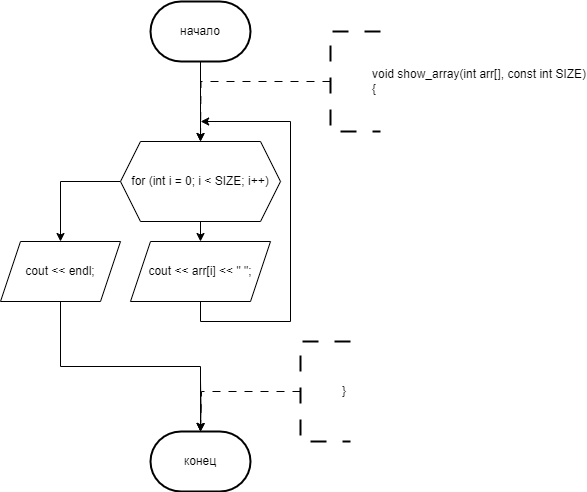

The diagram above was exported from draw.io. Its source (the exported page's mxGraphModel, read from the mxfile embedded in the PNG):
<mxGraphModel dx="673" dy="763" grid="1" gridSize="10" guides="1" tooltips="1" connect="1" arrows="1" fold="1" page="1" pageScale="1" pageWidth="827" pageHeight="1169" math="0" shadow="0">
  <root>
    <mxCell id="0" />
    <mxCell id="1" parent="0" />
    <mxCell id="NoTfI0mhbps9817KM9Cf-117" style="edgeStyle=orthogonalEdgeStyle;rounded=0;orthogonalLoop=1;jettySize=auto;html=1;exitX=0.5;exitY=1;exitDx=0;exitDy=0;exitPerimeter=0;entryX=0.5;entryY=0;entryDx=0;entryDy=0;" parent="1" source="NoTfI0mhbps9817KM9Cf-113" edge="1">
      <mxGeometry relative="1" as="geometry">
        <mxPoint x="360" y="180" as="targetPoint" />
      </mxGeometry>
    </mxCell>
    <mxCell id="NoTfI0mhbps9817KM9Cf-113" value="начало" style="strokeWidth=2;html=1;shape=mxgraph.flowchart.terminator;whiteSpace=wrap;" parent="1" vertex="1">
      <mxGeometry x="310" y="40" width="100" height="60" as="geometry" />
    </mxCell>
    <mxCell id="NoTfI0mhbps9817KM9Cf-123" style="edgeStyle=orthogonalEdgeStyle;rounded=0;orthogonalLoop=1;jettySize=auto;html=1;exitX=0;exitY=0.5;exitDx=0;exitDy=0;exitPerimeter=0;dashed=1;dashPattern=8 8;entryX=0.5;entryY=0;entryDx=0;entryDy=0;" parent="1" source="NoTfI0mhbps9817KM9Cf-122" edge="1">
      <mxGeometry relative="1" as="geometry">
        <mxPoint x="360" y="180" as="targetPoint" />
      </mxGeometry>
    </mxCell>
    <mxCell id="NoTfI0mhbps9817KM9Cf-122" value="&lt;blockquote style=&quot;margin: 0 0 0 40px; border: none; padding: 0px;&quot;&gt;&lt;div&gt;void show_array(int arr[], const int SIZE)&lt;/div&gt;&lt;div&gt;{&lt;/div&gt;&lt;/blockquote&gt;" style="strokeWidth=2;html=1;shape=mxgraph.flowchart.annotation_1;align=left;pointerEvents=1;dashed=1;dashPattern=8 8;" parent="1" vertex="1">
      <mxGeometry x="490" y="70" width="50" height="100" as="geometry" />
    </mxCell>
    <mxCell id="NoTfI0mhbps9817KM9Cf-270" value="конец" style="strokeWidth=2;html=1;shape=mxgraph.flowchart.terminator;whiteSpace=wrap;" parent="1" vertex="1">
      <mxGeometry x="310" y="470" width="100" height="60" as="geometry" />
    </mxCell>
    <mxCell id="NoTfI0mhbps9817KM9Cf-271" style="edgeStyle=orthogonalEdgeStyle;rounded=0;orthogonalLoop=1;jettySize=auto;html=1;exitX=0.5;exitY=1;exitDx=0;exitDy=0;entryX=0.5;entryY=0;entryDx=0;entryDy=0;entryPerimeter=0;" parent="1" target="NoTfI0mhbps9817KM9Cf-270" edge="1">
      <mxGeometry relative="1" as="geometry">
        <mxPoint x="360" y="420" as="sourcePoint" />
      </mxGeometry>
    </mxCell>
    <mxCell id="NoTfI0mhbps9817KM9Cf-272" style="edgeStyle=orthogonalEdgeStyle;rounded=0;orthogonalLoop=1;jettySize=auto;html=1;exitX=0;exitY=0.5;exitDx=0;exitDy=0;exitPerimeter=0;dashed=1;dashPattern=8 8;entryX=0.5;entryY=0;entryDx=0;entryDy=0;" parent="1" source="NoTfI0mhbps9817KM9Cf-273" edge="1">
      <mxGeometry relative="1" as="geometry">
        <mxPoint x="360" y="470" as="targetPoint" />
        <Array as="points">
          <mxPoint x="460" y="430" />
          <mxPoint x="361" y="430" />
          <mxPoint x="361" y="470" />
        </Array>
      </mxGeometry>
    </mxCell>
    <mxCell id="NoTfI0mhbps9817KM9Cf-273" value="&lt;blockquote style=&quot;margin: 0 0 0 40px; border: none; padding: 0px;&quot;&gt;}&lt;/blockquote&gt;" style="strokeWidth=2;html=1;shape=mxgraph.flowchart.annotation_1;align=left;pointerEvents=1;dashed=1;dashPattern=8 8;" parent="1" vertex="1">
      <mxGeometry x="460" y="380" width="50" height="100" as="geometry" />
    </mxCell>
    <mxCell id="-Kc3PhumVPWG2Q7VvMH2-3" style="edgeStyle=orthogonalEdgeStyle;rounded=0;orthogonalLoop=1;jettySize=auto;html=1;exitX=0.5;exitY=1;exitDx=0;exitDy=0;entryX=0.5;entryY=0;entryDx=0;entryDy=0;" edge="1" parent="1" source="-Kc3PhumVPWG2Q7VvMH2-1" target="-Kc3PhumVPWG2Q7VvMH2-2">
      <mxGeometry relative="1" as="geometry" />
    </mxCell>
    <mxCell id="-Kc3PhumVPWG2Q7VvMH2-6" style="edgeStyle=orthogonalEdgeStyle;rounded=0;orthogonalLoop=1;jettySize=auto;html=1;exitX=0;exitY=0.5;exitDx=0;exitDy=0;entryX=0.5;entryY=0;entryDx=0;entryDy=0;" edge="1" parent="1" source="-Kc3PhumVPWG2Q7VvMH2-1" target="-Kc3PhumVPWG2Q7VvMH2-5">
      <mxGeometry relative="1" as="geometry" />
    </mxCell>
    <mxCell id="-Kc3PhumVPWG2Q7VvMH2-1" value="for (int i = 0; i &lt; SIZE; i++)" style="shape=hexagon;perimeter=hexagonPerimeter2;whiteSpace=wrap;html=1;fixedSize=1;" vertex="1" parent="1">
      <mxGeometry x="280" y="180" width="160" height="80" as="geometry" />
    </mxCell>
    <mxCell id="-Kc3PhumVPWG2Q7VvMH2-4" style="edgeStyle=orthogonalEdgeStyle;rounded=0;orthogonalLoop=1;jettySize=auto;html=1;exitX=0.5;exitY=1;exitDx=0;exitDy=0;" edge="1" parent="1" source="-Kc3PhumVPWG2Q7VvMH2-2">
      <mxGeometry relative="1" as="geometry">
        <mxPoint x="360.1379310344828" y="160" as="targetPoint" />
        <Array as="points">
          <mxPoint x="360" y="360" />
          <mxPoint x="450" y="360" />
          <mxPoint x="450" y="160" />
        </Array>
      </mxGeometry>
    </mxCell>
    <mxCell id="-Kc3PhumVPWG2Q7VvMH2-2" value="cout &lt;&lt; arr[i] &lt;&lt; &quot; &quot;;" style="shape=parallelogram;perimeter=parallelogramPerimeter;whiteSpace=wrap;html=1;fixedSize=1;" vertex="1" parent="1">
      <mxGeometry x="290" y="280" width="140" height="60" as="geometry" />
    </mxCell>
    <mxCell id="-Kc3PhumVPWG2Q7VvMH2-5" value="cout &lt;&lt; endl;" style="shape=parallelogram;perimeter=parallelogramPerimeter;whiteSpace=wrap;html=1;fixedSize=1;" vertex="1" parent="1">
      <mxGeometry x="160" y="280" width="120" height="60" as="geometry" />
    </mxCell>
    <mxCell id="-Kc3PhumVPWG2Q7VvMH2-7" style="edgeStyle=orthogonalEdgeStyle;rounded=0;orthogonalLoop=1;jettySize=auto;html=1;exitX=0.5;exitY=1;exitDx=0;exitDy=0;entryX=0.5;entryY=0;entryDx=0;entryDy=0;entryPerimeter=0;" edge="1" parent="1" source="-Kc3PhumVPWG2Q7VvMH2-5" target="NoTfI0mhbps9817KM9Cf-270">
      <mxGeometry relative="1" as="geometry" />
    </mxCell>
  </root>
</mxGraphModel>